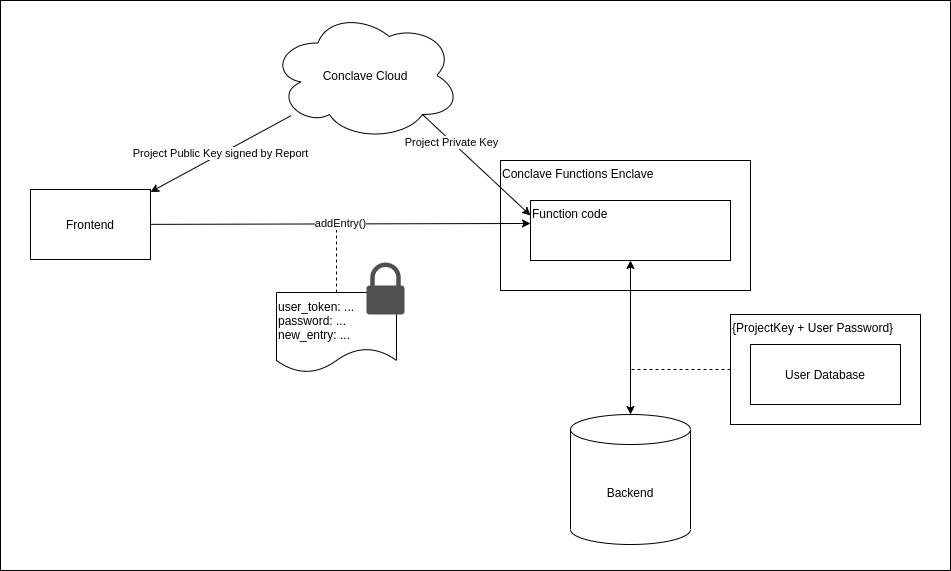

The diagram above was exported from draw.io. Its source (the exported page's mxGraphModel, read from the mxfile embedded in the PNG):
<mxGraphModel dx="1480" dy="772" grid="1" gridSize="10" guides="1" tooltips="1" connect="1" arrows="1" fold="1" page="1" pageScale="1" pageWidth="827" pageHeight="1169" math="0" shadow="0">
  <root>
    <mxCell id="0" />
    <mxCell id="1" parent="0" />
    <mxCell id="20" value="" style="rounded=0;whiteSpace=wrap;html=1;" vertex="1" parent="1">
      <mxGeometry x="10" width="950" height="570" as="geometry" />
    </mxCell>
    <mxCell id="2" value="Frontend" style="rounded=0;whiteSpace=wrap;html=1;" vertex="1" parent="1">
      <mxGeometry x="40" y="189" width="120" height="70" as="geometry" />
    </mxCell>
    <mxCell id="3" value="Conclave Functions Enclave" style="rounded=0;whiteSpace=wrap;html=1;align=left;verticalAlign=top;" vertex="1" parent="1">
      <mxGeometry x="510" y="160" width="250" height="130" as="geometry" />
    </mxCell>
    <mxCell id="17" style="edgeStyle=none;html=1;entryX=0.5;entryY=0;entryDx=0;entryDy=0;entryPerimeter=0;endArrow=classic;endFill=1;startArrow=classic;startFill=1;" edge="1" parent="1" source="4" target="14">
      <mxGeometry relative="1" as="geometry" />
    </mxCell>
    <mxCell id="4" value="Function code" style="rounded=0;whiteSpace=wrap;html=1;align=left;verticalAlign=top;" vertex="1" parent="1">
      <mxGeometry x="540" y="200" width="200" height="60" as="geometry" />
    </mxCell>
    <mxCell id="12" style="edgeStyle=none;html=1;endArrow=none;endFill=0;dashed=1;" edge="1" parent="1" source="6">
      <mxGeometry relative="1" as="geometry">
        <mxPoint x="346" y="222" as="targetPoint" />
      </mxGeometry>
    </mxCell>
    <mxCell id="6" value="user_token: ...&lt;br&gt;password: ...&lt;br&gt;&lt;div style=&quot;&quot;&gt;&lt;span&gt;new_entry: ...&lt;/span&gt;&lt;/div&gt;" style="shape=document;whiteSpace=wrap;html=1;boundedLbl=1;align=left;" vertex="1" parent="1">
      <mxGeometry x="286" y="292" width="120" height="80" as="geometry" />
    </mxCell>
    <mxCell id="8" value="Project Public Key signed by Report" style="edgeStyle=none;html=1;" edge="1" parent="1" source="7" target="2">
      <mxGeometry relative="1" as="geometry" />
    </mxCell>
    <mxCell id="13" value="Project Private Key" style="edgeStyle=none;html=1;exitX=0.8;exitY=0.8;exitDx=0;exitDy=0;exitPerimeter=0;entryX=0;entryY=0.25;entryDx=0;entryDy=0;endArrow=classic;endFill=1;" edge="1" parent="1" source="7" target="4">
      <mxGeometry x="-0.463" y="-1" relative="1" as="geometry">
        <mxPoint as="offset" />
      </mxGeometry>
    </mxCell>
    <mxCell id="7" value="Conclave Cloud" style="ellipse;shape=cloud;whiteSpace=wrap;html=1;" vertex="1" parent="1">
      <mxGeometry x="280" y="10" width="190" height="130" as="geometry" />
    </mxCell>
    <mxCell id="10" value="" style="sketch=0;pointerEvents=1;shadow=0;dashed=0;html=1;strokeColor=none;fillColor=#505050;labelPosition=center;verticalLabelPosition=bottom;verticalAlign=top;outlineConnect=0;align=center;shape=mxgraph.office.security.lock_protected;" vertex="1" parent="1">
      <mxGeometry x="376" y="262" width="38" height="52" as="geometry" />
    </mxCell>
    <mxCell id="11" value="addEntry()" style="edgeStyle=none;html=1;entryX=0;entryY=0.383;entryDx=0;entryDy=0;entryPerimeter=0;" edge="1" parent="1" source="2" target="4">
      <mxGeometry relative="1" as="geometry" />
    </mxCell>
    <mxCell id="14" value="Backend" style="shape=cylinder3;whiteSpace=wrap;html=1;boundedLbl=1;backgroundOutline=1;size=15;" vertex="1" parent="1">
      <mxGeometry x="580" y="414" width="120" height="130" as="geometry" />
    </mxCell>
    <mxCell id="18" value="" style="group" vertex="1" connectable="0" parent="1">
      <mxGeometry x="740" y="314" width="190" height="110" as="geometry" />
    </mxCell>
    <mxCell id="16" value="{ProjectKey + User Password}" style="rounded=0;whiteSpace=wrap;html=1;align=left;verticalAlign=top;" vertex="1" parent="18">
      <mxGeometry width="190" height="110" as="geometry" />
    </mxCell>
    <mxCell id="15" value="User Database" style="rounded=0;whiteSpace=wrap;html=1;" vertex="1" parent="18">
      <mxGeometry x="20" y="30" width="150" height="60" as="geometry" />
    </mxCell>
    <mxCell id="19" style="edgeStyle=none;html=1;exitX=0;exitY=0.5;exitDx=0;exitDy=0;startArrow=none;startFill=0;endArrow=none;endFill=0;dashed=1;" edge="1" parent="1" source="16">
      <mxGeometry relative="1" as="geometry">
        <mxPoint x="640" y="369" as="targetPoint" />
      </mxGeometry>
    </mxCell>
  </root>
</mxGraphModel>